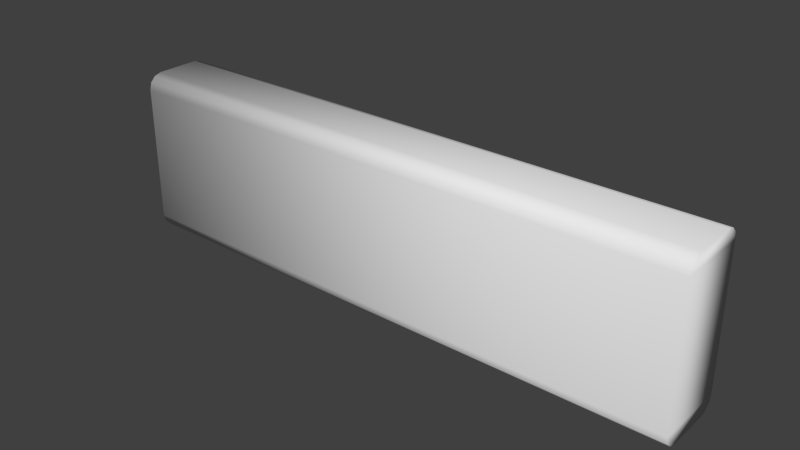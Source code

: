 # Source: movementArrowMiddleStraight.blend  (saved by Blender 2.69.0; exported with 4.5.12 LTS)
import bpy
from mathutils import Matrix  # noqa: F401  (used for matrix-valued properties, if any)

bpy.ops.wm.read_factory_settings(use_empty=True)
scene = bpy.context.scene
scene.name = 'Scene'

# ---- collections
col_collection_1 = bpy.data.collections.new('Collection 1'); scene.collection.children.link(col_collection_1)

# ---- materials (node trees are filled in below, after node groups)
mat_material = bpy.data.materials.new('Material')
mat_material.alpha_threshold = 0.0
mat_material.use_transparent_shadow = False
mat_material.roughness = 0.5
mat_material.line_color = (0.0, 0.0, 0.0, 1.0)

# ---- material node trees

# ---- world
world_world = bpy.data.worlds.new('World'); scene.world = world_world
world_world.color = (0.05088, 0.05088, 0.05088)
world_world.use_sun_shadow = False
world_world.sun_shadow_jitter_overblur = 0.0
world_world.cycles.sampling_method = 'MANUAL'
world_world.cycles.sample_map_resolution = 256

# ---- meshes
me_cube_000 = bpy.data.meshes.new('Cube.000')
me_cube_000.from_pydata([(0.5, 0.06091, 0.119), (0.5, 0.03591, 0.144), (0.5, 0.05757, 0.1315), (0.5, 0.04841, 0.1407), (0.5, 0.03591, -0.144), (0.5, 0.06091, -0.119), (0.5, 0.04841, -0.1406), (0.5, 0.05757, -0.1315), (0.5, -0.04009, 0.144), (0.5, -0.06509, 0.119), (0.5, -0.05259, 0.1407), (0.5, -0.06174, 0.1315), (0.5, -0.06509, -0.119), (0.5, -0.04009, -0.144), (0.5, -0.06174, -0.1315), (0.5, -0.05259, -0.1406), (-0.5, 0.06092, 0.119), (-0.5, 0.03592, 0.144), (-0.5, 0.05757, 0.1315), (-0.5, 0.04842, 0.1407), (-0.5, 0.03592, -0.144), (-0.5, 0.06092, -0.119), (-0.5, 0.04842, -0.1407), (-0.5, 0.05757, -0.1315), (-0.5, -0.04008, 0.144), (-0.5, -0.06508, 0.119), (-0.5, -0.05258, 0.1406), (-0.5, -0.06174, 0.1315), (-0.5, -0.06508, -0.119), (-0.5, -0.04008, -0.144), (-0.5, -0.06174, -0.1315), (-0.5, -0.05258, -0.1407)], [], [(5, 0, 12), (2, 3, 1), (13, 14, 15), (7, 4, 6), (7, 5, 4), (9, 10, 11), (13, 12, 14), (9, 8, 10), (9, 1, 8), (2, 1, 0), (4, 5, 13), (13, 5, 12), (1, 9, 0), (9, 12, 0), (21, 28, 16), (18, 17, 19), (29, 31, 30), (23, 22, 20), (23, 20, 21), (25, 27, 26), (29, 30, 28), (25, 26, 24), (25, 24, 17), (18, 16, 17), (20, 29, 21), (29, 28, 21), (17, 16, 25), (25, 16, 28), (15, 31, 29, 13), (2, 18, 19, 3), (9, 25, 28, 12), (4, 20, 22, 6), (13, 29, 20, 4), (7, 23, 21, 5), (8, 24, 26, 10), (11, 27, 25, 9), (14, 30, 31, 15), (0, 16, 18, 2), (3, 19, 17, 1), (1, 17, 24, 8), (6, 22, 23, 7), (5, 21, 16, 0), (10, 26, 27, 11), (12, 28, 30, 14)])
me_cube_000.polygons.foreach_set('use_smooth', [True] * 44)
_uv = me_cube_000.uv_layers.new(name='UVMap')
_uv.uv.foreach_set('vector', [0.3304, 0.3304, 0.6696, 0.3304, 0.6696, 0.6696, 0.3304, 0.3304, 0.6696, 0.3304, 0.6696, 0.6696, 0.3304, 0.3304, 0.6696, 0.3304, 0.6696, 0.6696, 0.3304, 0.3304, 0.6696, 0.3304, 0.6696, 0.6696, 0.3304, 0.3304, 0.6696, 0.3304, 0.6696, 0.6696, 0.3304, 0.3304, 0.6696, 0.3304, 0.6696, 0.6696, 0.3304, 0.3304, 0.6696, 0.3304, 0.6696, 0.6696, 0.3304, 0.3304, 0.6696, 0.3304, 0.6696, 0.6696, 0.3304, 0.3304, 0.6696, 0.3304, 0.6696, 0.6696, 0.3304, 0.3304, 0.6696, 0.3304, 0.6696, 0.6696, 0.3304, 0.3304, 0.6696, 0.3304, 0.6696, 0.6696, 0.3304, 0.3304, 0.6696, 0.3304, 0.6696, 0.6696, 0.3304, 0.3304, 0.6696, 0.3304, 0.6696, 0.6696, 0.3304, 0.3304, 0.6696, 0.3304, 0.6696, 0.6696, 0.3304, 0.3304, 0.6696, 0.6696, 0.6696, 0.3304, 0.3304, 0.3304, 0.6696, 0.6696, 0.6696, 0.3304, 0.3304, 0.3304, 0.6696, 0.6696, 0.6696, 0.3304, 0.3304, 0.3304, 0.6696, 0.6696, 0.6696, 0.3304, 0.3304, 0.3304, 0.6696, 0.6696, 0.6696, 0.3304, 0.3304, 0.3304, 0.6696, 0.6696, 0.6696, 0.3304, 0.3304, 0.3304, 0.6696, 0.6696, 0.6696, 0.3304, 0.3304, 0.3304, 0.6696, 0.6696, 0.6696, 0.3304, 0.3304, 0.3304, 0.6696, 0.6696, 0.6696, 0.3304, 0.3304, 0.3304, 0.6696, 0.6696, 0.6696, 0.3304, 0.3304, 0.3304, 0.6696, 0.6696, 0.6696, 0.3304, 0.3304, 0.3304, 0.6696, 0.6696, 0.6696, 0.3304, 0.3304, 0.3304, 0.6696, 0.6696, 0.6696, 0.3304, 0.3304, 0.3304, 0.6696, 0.6696, 0.6696, 0.3304, 0.6215, 0.9732, 0.4635, 0.9732, 0.4635, 0.8153, 0.6215, 0.8153, 0.4738, 0.9413, 0.4738, 0.9413, 0.5262, 0.9413, 0.5262, 0.9413, 0.3021, 0.3021, 0.6979, 0.3021, 0.6979, 0.6979, 0.3021, 0.6979, 0.4635, 0.8153, 0.6215, 0.8153, 0.6215, 0.9732, 0.4635, 0.9732, 0.3021, 0.3021, 0.6979, 0.3021, 0.6979, 0.6979, 0.3021, 0.6979, 0.6215, 0.9732, 0.4635, 0.9732, 0.4635, 0.8153, 0.6215, 0.8153, 0.4635, 0.8153, 0.6215, 0.8153, 0.6215, 0.9732, 0.4635, 0.9732, 0.6215, 0.9732, 0.4635, 0.9732, 0.4635, 0.8153, 0.6215, 0.8153, 0.5262, 0.9413, 0.5262, 0.9413, 0.5262, 0.9937, 0.5262, 0.9937, 0.4635, 0.8153, 0.6215, 0.8153, 0.6215, 0.9732, 0.4635, 0.9732, 0.6215, 0.9732, 0.4635, 0.9732, 0.4635, 0.8153, 0.6215, 0.8153, 0.3021, 0.3021, 0.6979, 0.3021, 0.6979, 0.6979, 0.3021, 0.6979, 0.5262, 0.9937, 0.5262, 0.9937, 0.4738, 0.9413, 0.4738, 0.9413, 0.3021, 0.3021, 0.6979, 0.3021, 0.6979, 0.6979, 0.3021, 0.6979, 0.5262, 0.9413, 0.5262, 0.9413, 0.5262, 0.9937, 0.5262, 0.9937, 0.4635, 0.8153, 0.6215, 0.8153, 0.6215, 0.9732, 0.4635, 0.9732])
me_cube_000.materials.append(mat_material)
me_cube_000.use_remesh_preserve_volume = False
me_cube_000.use_remesh_preserve_attributes = False
me_cube_000.use_mirror_vertex_groups = False
me_cube_000.update()

# ---- objects
ob_cube_000 = bpy.data.objects.new('Cube.000', me_cube_000)

# ---- transforms, parenting, visibility, modifiers, constraints
ob_cube_000.location = (0.0, 0.0, 0.0)
ob_cube_000.lock_rotations_4d = False
ob_cube_000.empty_display_type = 'ARROWS'
ob_cube_000.lineart.crease_threshold = 0.0

# ---- collection membership
col_collection_1.objects.link(ob_cube_000)

# ---- scene / render settings (as saved in the file)
scene.frame_start = 1; scene.frame_end = 250; scene.frame_set(1)
scene.render.engine = 'BLENDER_EEVEE_NEXT'
scene.render.image_settings.compression = 90
scene.render.resolution_percentage = 50
scene.render.dither_intensity = 0.0
scene.cycles.use_denoising = False
scene.cycles.samples = 10
scene.cycles.sampling_pattern = 'TABULATED_SOBOL'
scene.cycles.light_sampling_threshold = 0.0
scene.cycles.use_adaptive_sampling = False
scene.cycles.use_light_tree = False
scene.cycles.blur_glossy = 0.0
scene.cycles.volume_bounces = 1
scene.cycles.pixel_filter_type = 'GAUSSIAN'
scene.cycles.sample_clamp_indirect = 0.0
scene.view_settings.view_transform = 'Standard'
bpy.context.view_layer.update()

# ---- added for rendering (the .blend has no active camera and no usable light): camera, sun
cam_auto = bpy.data.cameras.new('AutoCamera')
cam_auto.lens = 50.0
cam_auto.sensor_width = 36.0
cam_auto.clip_end = 1000.0
ob_auto_camera = bpy.data.objects.new('AutoCamera', cam_auto)
scene.collection.objects.link(ob_auto_camera)
ob_auto_camera.location = (0.969862, -1.16592, 0.775891)
ob_auto_camera.rotation_euler = (1.09748, -7.21219e-08, 0.694738)
scene.camera = ob_auto_camera
light_auto_sun = bpy.data.lights.new('AutoSun', 'SUN')
light_auto_sun.energy = 3.0
light_auto_sun.angle = 0.0523599
ob_auto_sun = bpy.data.objects.new('AutoSun', light_auto_sun)
scene.collection.objects.link(ob_auto_sun)
ob_auto_sun.rotation_euler = (0.872665, 0.174533, 0.523599)
bpy.context.view_layer.update()
